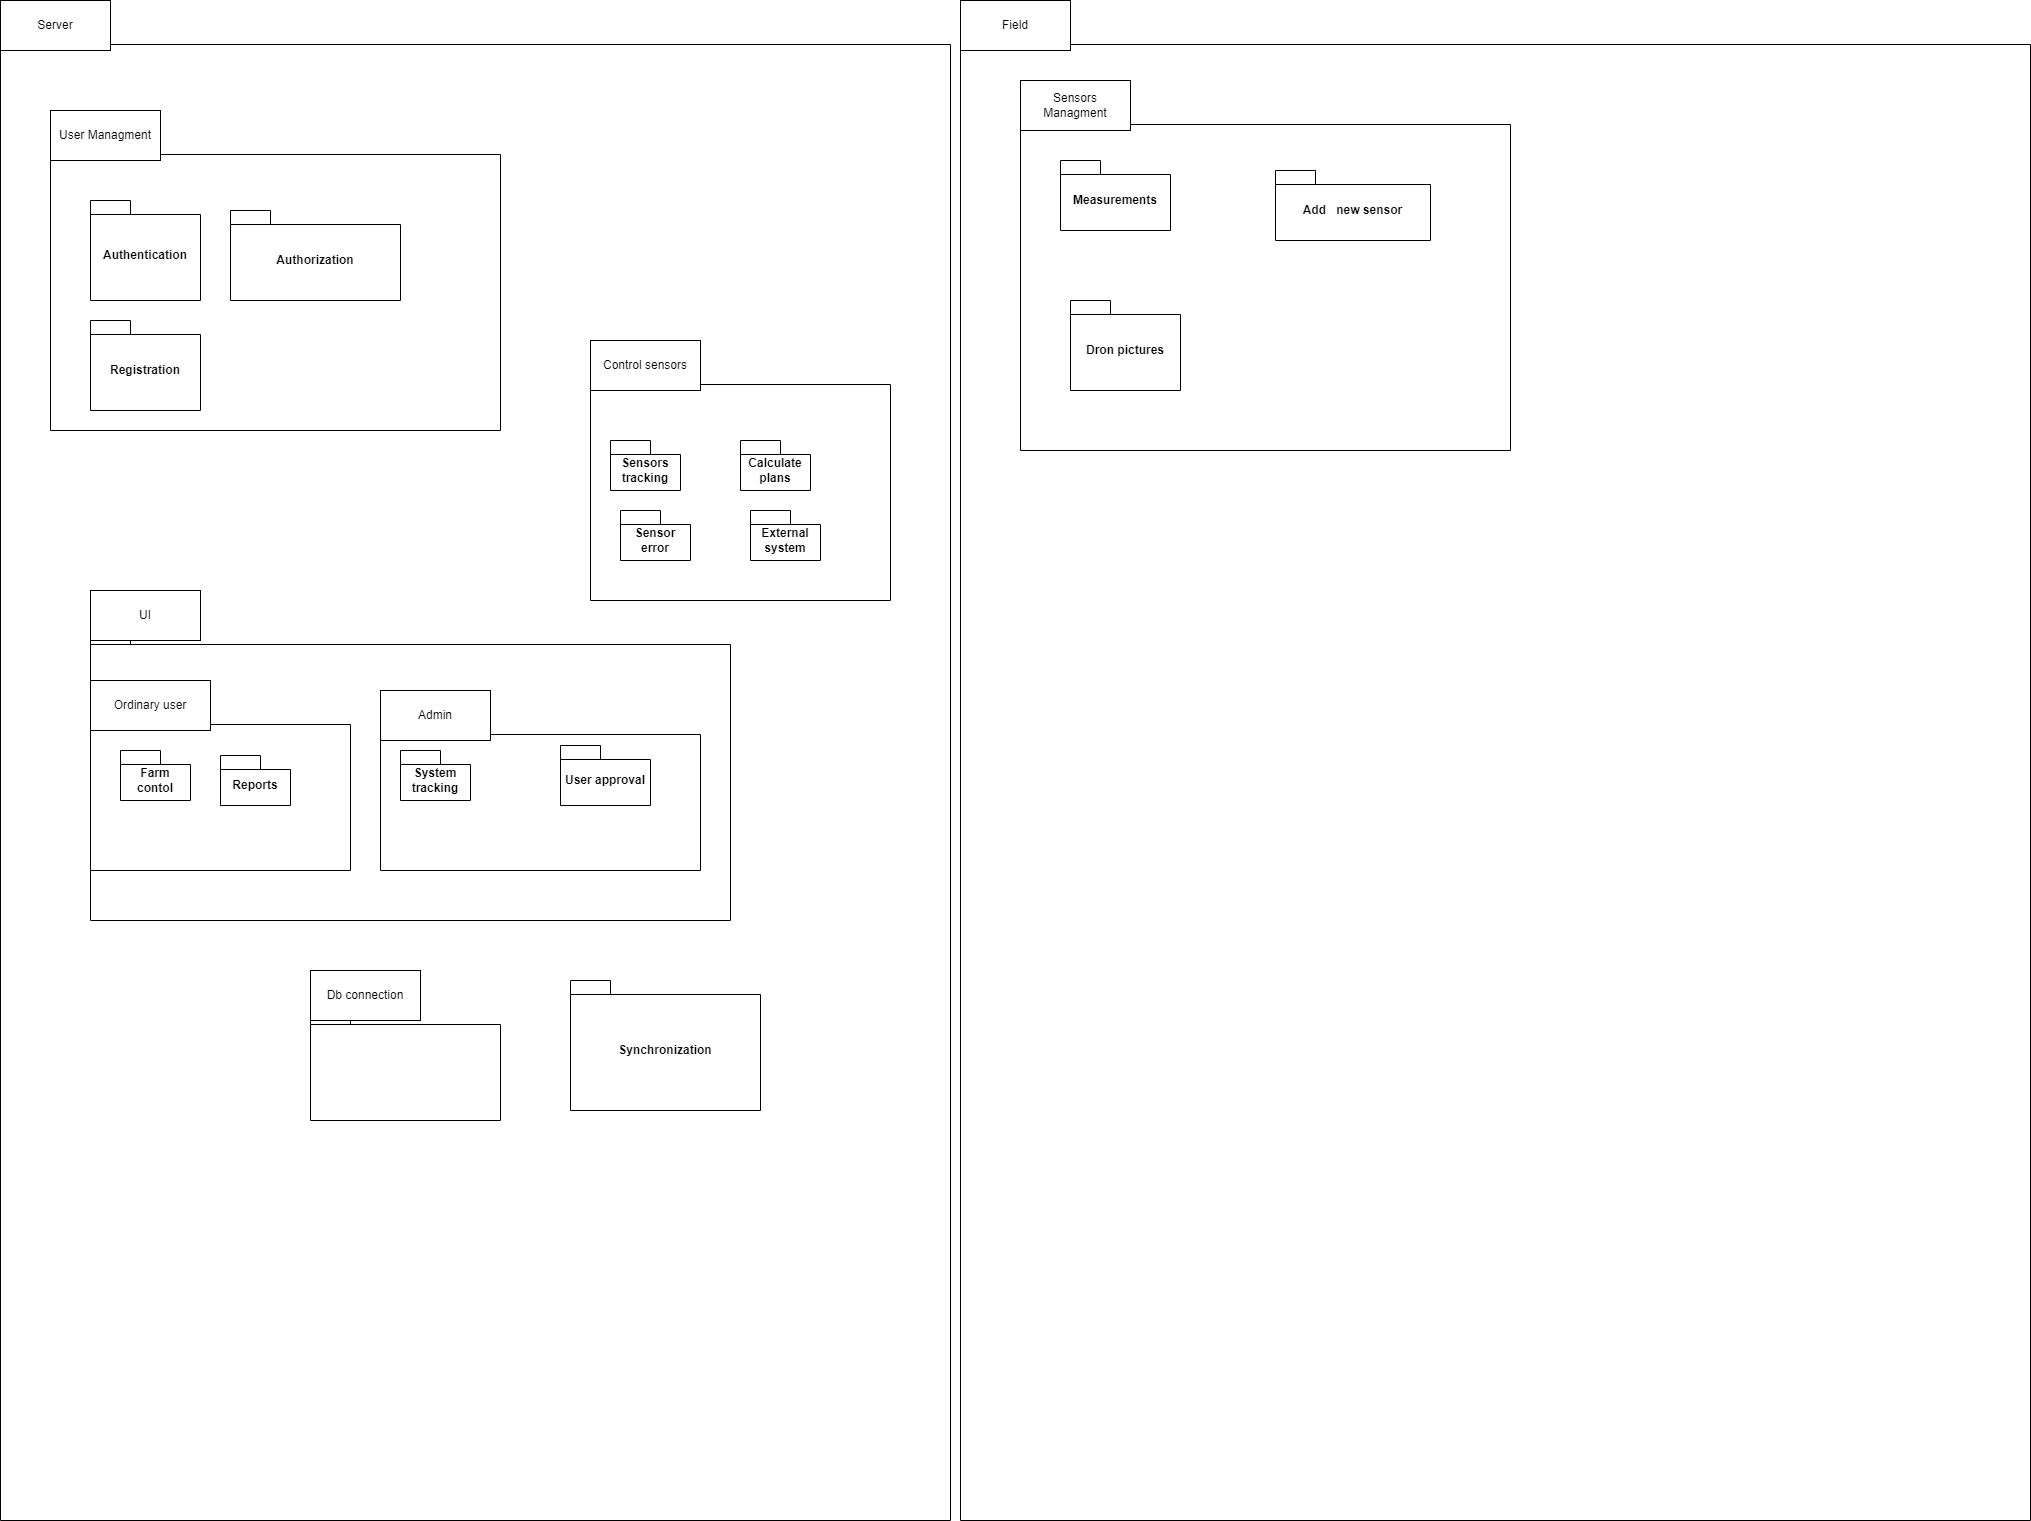

The diagram above was exported from draw.io. Its source (the exported page's mxGraphModel, read from the mxfile embedded in the PNG):
<mxGraphModel dx="2083" dy="2494" grid="1" gridSize="10" guides="1" tooltips="1" connect="1" arrows="1" fold="1" page="1" pageScale="1" pageWidth="850" pageHeight="1100" math="0" shadow="0">
  <root>
    <mxCell id="0" />
    <mxCell id="1" parent="0" />
    <mxCell id="h0jbhoHPBvDqZRhp5Esi-1" value="" style="shape=folder;fontStyle=1;spacingTop=10;tabWidth=40;tabHeight=14;tabPosition=left;html=1;whiteSpace=wrap;" vertex="1" parent="1">
      <mxGeometry width="950" height="1490" as="geometry" />
    </mxCell>
    <mxCell id="h0jbhoHPBvDqZRhp5Esi-2" value="" style="shape=folder;fontStyle=1;spacingTop=10;tabWidth=40;tabHeight=14;tabPosition=left;html=1;whiteSpace=wrap;" vertex="1" parent="1">
      <mxGeometry x="960" width="1070" height="1490" as="geometry" />
    </mxCell>
    <mxCell id="h0jbhoHPBvDqZRhp5Esi-3" value="Server" style="html=1;whiteSpace=wrap;" vertex="1" parent="1">
      <mxGeometry y="-30" width="110" height="50" as="geometry" />
    </mxCell>
    <mxCell id="h0jbhoHPBvDqZRhp5Esi-4" value="Field" style="html=1;whiteSpace=wrap;" vertex="1" parent="1">
      <mxGeometry x="960" y="-30" width="110" height="50" as="geometry" />
    </mxCell>
    <mxCell id="h0jbhoHPBvDqZRhp5Esi-5" value="" style="shape=folder;fontStyle=1;spacingTop=10;tabWidth=40;tabHeight=14;tabPosition=left;html=1;whiteSpace=wrap;" vertex="1" parent="1">
      <mxGeometry x="50" y="110" width="450" height="290" as="geometry" />
    </mxCell>
    <mxCell id="h0jbhoHPBvDqZRhp5Esi-6" value="User Managment" style="html=1;whiteSpace=wrap;" vertex="1" parent="1">
      <mxGeometry x="50" y="80" width="110" height="50" as="geometry" />
    </mxCell>
    <mxCell id="h0jbhoHPBvDqZRhp5Esi-14" value="" style="shape=folder;fontStyle=1;spacingTop=10;tabWidth=40;tabHeight=14;tabPosition=left;html=1;whiteSpace=wrap;" vertex="1" parent="1">
      <mxGeometry x="1020" y="80" width="490" height="340" as="geometry" />
    </mxCell>
    <mxCell id="h0jbhoHPBvDqZRhp5Esi-15" value="Sensors Managment" style="html=1;whiteSpace=wrap;" vertex="1" parent="1">
      <mxGeometry x="1020" y="50" width="110" height="50" as="geometry" />
    </mxCell>
    <mxCell id="h0jbhoHPBvDqZRhp5Esi-16" value="Measurements" style="shape=folder;fontStyle=1;spacingTop=10;tabWidth=40;tabHeight=14;tabPosition=left;html=1;whiteSpace=wrap;" vertex="1" parent="1">
      <mxGeometry x="1060" y="130" width="110" height="70" as="geometry" />
    </mxCell>
    <mxCell id="h0jbhoHPBvDqZRhp5Esi-17" value="" style="shape=folder;fontStyle=1;spacingTop=10;tabWidth=40;tabHeight=14;tabPosition=left;html=1;whiteSpace=wrap;" vertex="1" parent="1">
      <mxGeometry x="90" y="600" width="640" height="290" as="geometry" />
    </mxCell>
    <mxCell id="h0jbhoHPBvDqZRhp5Esi-18" value="UI" style="html=1;whiteSpace=wrap;" vertex="1" parent="1">
      <mxGeometry x="90" y="560" width="110" height="50" as="geometry" />
    </mxCell>
    <mxCell id="h0jbhoHPBvDqZRhp5Esi-20" value="" style="shape=folder;fontStyle=1;spacingTop=10;tabWidth=40;tabHeight=14;tabPosition=left;html=1;whiteSpace=wrap;" vertex="1" parent="1">
      <mxGeometry x="90" y="680" width="260" height="160" as="geometry" />
    </mxCell>
    <mxCell id="h0jbhoHPBvDqZRhp5Esi-21" value="" style="shape=folder;fontStyle=1;spacingTop=10;tabWidth=40;tabHeight=14;tabPosition=left;html=1;whiteSpace=wrap;" vertex="1" parent="1">
      <mxGeometry x="380" y="690" width="320" height="150" as="geometry" />
    </mxCell>
    <mxCell id="h0jbhoHPBvDqZRhp5Esi-22" value="Farm contol" style="shape=folder;fontStyle=1;spacingTop=10;tabWidth=40;tabHeight=14;tabPosition=left;html=1;whiteSpace=wrap;" vertex="1" parent="1">
      <mxGeometry x="120" y="720" width="70" height="50" as="geometry" />
    </mxCell>
    <mxCell id="h0jbhoHPBvDqZRhp5Esi-23" value="System tracking" style="shape=folder;fontStyle=1;spacingTop=10;tabWidth=40;tabHeight=14;tabPosition=left;html=1;whiteSpace=wrap;" vertex="1" parent="1">
      <mxGeometry x="400" y="720" width="70" height="50" as="geometry" />
    </mxCell>
    <mxCell id="h0jbhoHPBvDqZRhp5Esi-24" value="User approval" style="shape=folder;fontStyle=1;spacingTop=10;tabWidth=40;tabHeight=14;tabPosition=left;html=1;whiteSpace=wrap;" vertex="1" parent="1">
      <mxGeometry x="560" y="715" width="90" height="60" as="geometry" />
    </mxCell>
    <mxCell id="h0jbhoHPBvDqZRhp5Esi-25" value="Admin" style="html=1;whiteSpace=wrap;" vertex="1" parent="1">
      <mxGeometry x="380" y="660" width="110" height="50" as="geometry" />
    </mxCell>
    <mxCell id="h0jbhoHPBvDqZRhp5Esi-26" value="Ordinary user" style="html=1;whiteSpace=wrap;" vertex="1" parent="1">
      <mxGeometry x="90" y="650" width="120" height="50" as="geometry" />
    </mxCell>
    <mxCell id="h0jbhoHPBvDqZRhp5Esi-28" value="Authentication" style="shape=folder;fontStyle=1;spacingTop=10;tabWidth=40;tabHeight=14;tabPosition=left;html=1;whiteSpace=wrap;" vertex="1" parent="1">
      <mxGeometry x="90" y="170" width="110" height="100" as="geometry" />
    </mxCell>
    <mxCell id="h0jbhoHPBvDqZRhp5Esi-29" value="Authorization" style="shape=folder;fontStyle=1;spacingTop=10;tabWidth=40;tabHeight=14;tabPosition=left;html=1;whiteSpace=wrap;" vertex="1" parent="1">
      <mxGeometry x="230" y="180" width="170" height="90" as="geometry" />
    </mxCell>
    <mxCell id="h0jbhoHPBvDqZRhp5Esi-30" value="Registration" style="shape=folder;fontStyle=1;spacingTop=10;tabWidth=40;tabHeight=14;tabPosition=left;html=1;whiteSpace=wrap;" vertex="1" parent="1">
      <mxGeometry x="90" y="290" width="110" height="90" as="geometry" />
    </mxCell>
    <mxCell id="h0jbhoHPBvDqZRhp5Esi-32" value="" style="shape=folder;fontStyle=1;spacingTop=10;tabWidth=40;tabHeight=14;tabPosition=left;html=1;whiteSpace=wrap;" vertex="1" parent="1">
      <mxGeometry x="590" y="340" width="300" height="230" as="geometry" />
    </mxCell>
    <mxCell id="h0jbhoHPBvDqZRhp5Esi-33" value="Control sensors" style="html=1;whiteSpace=wrap;" vertex="1" parent="1">
      <mxGeometry x="590" y="310" width="110" height="50" as="geometry" />
    </mxCell>
    <mxCell id="h0jbhoHPBvDqZRhp5Esi-31" value="Sensors tracking" style="shape=folder;fontStyle=1;spacingTop=10;tabWidth=40;tabHeight=14;tabPosition=left;html=1;whiteSpace=wrap;" vertex="1" parent="1">
      <mxGeometry x="610" y="410" width="70" height="50" as="geometry" />
    </mxCell>
    <mxCell id="h0jbhoHPBvDqZRhp5Esi-34" value="Reports" style="shape=folder;fontStyle=1;spacingTop=10;tabWidth=40;tabHeight=14;tabPosition=left;html=1;whiteSpace=wrap;" vertex="1" parent="1">
      <mxGeometry x="220" y="725" width="70" height="50" as="geometry" />
    </mxCell>
    <mxCell id="h0jbhoHPBvDqZRhp5Esi-35" value="Calculate plans" style="shape=folder;fontStyle=1;spacingTop=10;tabWidth=40;tabHeight=14;tabPosition=left;html=1;whiteSpace=wrap;" vertex="1" parent="1">
      <mxGeometry x="740" y="410" width="70" height="50" as="geometry" />
    </mxCell>
    <mxCell id="h0jbhoHPBvDqZRhp5Esi-36" value="Sensor error" style="shape=folder;fontStyle=1;spacingTop=10;tabWidth=40;tabHeight=14;tabPosition=left;html=1;whiteSpace=wrap;" vertex="1" parent="1">
      <mxGeometry x="620" y="480" width="70" height="50" as="geometry" />
    </mxCell>
    <mxCell id="h0jbhoHPBvDqZRhp5Esi-37" value="Add&amp;nbsp; &amp;nbsp;new sensor" style="shape=folder;fontStyle=1;spacingTop=10;tabWidth=40;tabHeight=14;tabPosition=left;html=1;whiteSpace=wrap;" vertex="1" parent="1">
      <mxGeometry x="1275" y="140" width="155" height="70" as="geometry" />
    </mxCell>
    <mxCell id="h0jbhoHPBvDqZRhp5Esi-38" value="Dron pictures" style="shape=folder;fontStyle=1;spacingTop=10;tabWidth=40;tabHeight=14;tabPosition=left;html=1;whiteSpace=wrap;" vertex="1" parent="1">
      <mxGeometry x="1070" y="270" width="110" height="90" as="geometry" />
    </mxCell>
    <mxCell id="h0jbhoHPBvDqZRhp5Esi-39" value="External system" style="shape=folder;fontStyle=1;spacingTop=10;tabWidth=40;tabHeight=14;tabPosition=left;html=1;whiteSpace=wrap;" vertex="1" parent="1">
      <mxGeometry x="750" y="480" width="70" height="50" as="geometry" />
    </mxCell>
    <mxCell id="h0jbhoHPBvDqZRhp5Esi-40" value="Synchronization" style="shape=folder;fontStyle=1;spacingTop=10;tabWidth=40;tabHeight=14;tabPosition=left;html=1;whiteSpace=wrap;" vertex="1" parent="1">
      <mxGeometry x="570" y="950" width="190" height="130" as="geometry" />
    </mxCell>
    <mxCell id="h0jbhoHPBvDqZRhp5Esi-41" value="" style="shape=folder;fontStyle=1;spacingTop=10;tabWidth=40;tabHeight=14;tabPosition=left;html=1;whiteSpace=wrap;" vertex="1" parent="1">
      <mxGeometry x="310" y="980" width="190" height="110" as="geometry" />
    </mxCell>
    <mxCell id="h0jbhoHPBvDqZRhp5Esi-42" value="Db connection" style="html=1;whiteSpace=wrap;" vertex="1" parent="1">
      <mxGeometry x="310" y="940" width="110" height="50" as="geometry" />
    </mxCell>
  </root>
</mxGraphModel>